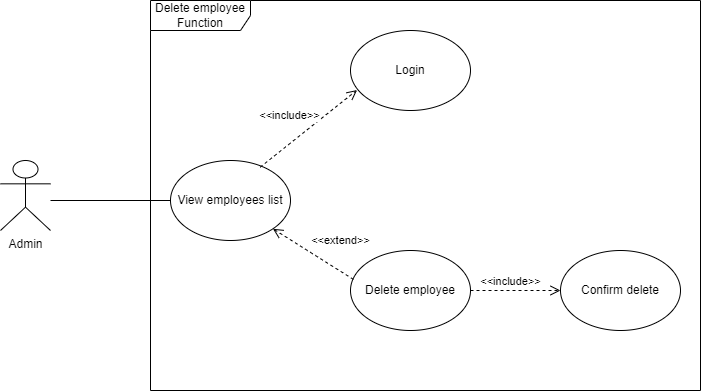

The diagram above was exported from draw.io. Its source (the exported page's mxGraphModel, read from the mxfile embedded in the PNG):
<mxGraphModel dx="875" dy="471" grid="1" gridSize="10" guides="1" tooltips="1" connect="1" arrows="1" fold="1" page="1" pageScale="1" pageWidth="827" pageHeight="1169" math="0" shadow="0">
  <root>
    <mxCell id="0" />
    <mxCell id="1" parent="0" />
    <mxCell id="c3eOjFZR3kIG_wcfqC7A-1" value="Admin" style="shape=umlActor;verticalLabelPosition=bottom;verticalAlign=top;html=1;outlineConnect=0;" vertex="1" parent="1">
      <mxGeometry x="120" y="430" width="50" height="70" as="geometry" />
    </mxCell>
    <mxCell id="c3eOjFZR3kIG_wcfqC7A-4" value="View employees list" style="ellipse;whiteSpace=wrap;html=1;" vertex="1" parent="1">
      <mxGeometry x="290" y="430" width="120" height="80" as="geometry" />
    </mxCell>
    <mxCell id="c3eOjFZR3kIG_wcfqC7A-6" value="" style="endArrow=none;html=1;rounded=0;entryX=0;entryY=0.5;entryDx=0;entryDy=0;" edge="1" parent="1" target="c3eOjFZR3kIG_wcfqC7A-4">
      <mxGeometry width="50" height="50" relative="1" as="geometry">
        <mxPoint x="170" y="470" as="sourcePoint" />
        <mxPoint x="320" y="500" as="targetPoint" />
      </mxGeometry>
    </mxCell>
    <mxCell id="c3eOjFZR3kIG_wcfqC7A-7" value="Login" style="ellipse;whiteSpace=wrap;html=1;" vertex="1" parent="1">
      <mxGeometry x="470" y="300" width="120" height="80" as="geometry" />
    </mxCell>
    <mxCell id="c3eOjFZR3kIG_wcfqC7A-8" value="&amp;lt;&amp;lt;include&amp;gt;&amp;gt;" style="html=1;verticalAlign=bottom;endArrow=open;dashed=1;endSize=8;curved=0;rounded=0;exitX=0.747;exitY=0.084;exitDx=0;exitDy=0;exitPerimeter=0;entryX=0.055;entryY=0.744;entryDx=0;entryDy=0;entryPerimeter=0;" edge="1" parent="1" source="c3eOjFZR3kIG_wcfqC7A-4" target="c3eOjFZR3kIG_wcfqC7A-7">
      <mxGeometry x="-0.2003" y="15" relative="1" as="geometry">
        <mxPoint x="390" y="400" as="sourcePoint" />
        <mxPoint x="310" y="400" as="targetPoint" />
        <mxPoint as="offset" />
      </mxGeometry>
    </mxCell>
    <mxCell id="c3eOjFZR3kIG_wcfqC7A-9" value="Delete employee" style="ellipse;whiteSpace=wrap;html=1;" vertex="1" parent="1">
      <mxGeometry x="470" y="520" width="120" height="80" as="geometry" />
    </mxCell>
    <mxCell id="c3eOjFZR3kIG_wcfqC7A-10" value="&amp;lt;&amp;lt;extend&amp;gt;&amp;gt;" style="html=1;verticalAlign=bottom;endArrow=open;dashed=1;endSize=8;curved=0;rounded=0;exitX=0.024;exitY=0.361;exitDx=0;exitDy=0;exitPerimeter=0;entryX=1;entryY=1;entryDx=0;entryDy=0;" edge="1" parent="1" source="c3eOjFZR3kIG_wcfqC7A-9" target="c3eOjFZR3kIG_wcfqC7A-4">
      <mxGeometry x="-0.447" y="-18" relative="1" as="geometry">
        <mxPoint x="470" y="510" as="sourcePoint" />
        <mxPoint x="390" y="510" as="targetPoint" />
        <mxPoint as="offset" />
      </mxGeometry>
    </mxCell>
    <mxCell id="c3eOjFZR3kIG_wcfqC7A-11" value="Confirm delete" style="ellipse;whiteSpace=wrap;html=1;" vertex="1" parent="1">
      <mxGeometry x="680" y="520" width="120" height="80" as="geometry" />
    </mxCell>
    <mxCell id="c3eOjFZR3kIG_wcfqC7A-12" value="&amp;lt;&amp;lt;include&amp;gt;&amp;gt;" style="html=1;verticalAlign=bottom;endArrow=open;dashed=1;endSize=8;curved=0;rounded=0;exitX=1;exitY=0.5;exitDx=0;exitDy=0;entryX=0;entryY=0.5;entryDx=0;entryDy=0;" edge="1" parent="1" source="c3eOjFZR3kIG_wcfqC7A-9" target="c3eOjFZR3kIG_wcfqC7A-11">
      <mxGeometry x="-0.1111" relative="1" as="geometry">
        <mxPoint x="600" y="530" as="sourcePoint" />
        <mxPoint x="670" y="560" as="targetPoint" />
        <mxPoint as="offset" />
      </mxGeometry>
    </mxCell>
    <mxCell id="c3eOjFZR3kIG_wcfqC7A-13" value="Delete employee Function" style="shape=umlFrame;whiteSpace=wrap;html=1;pointerEvents=0;width=100;height=30;" vertex="1" parent="1">
      <mxGeometry x="270" y="270" width="550" height="390" as="geometry" />
    </mxCell>
  </root>
</mxGraphModel>